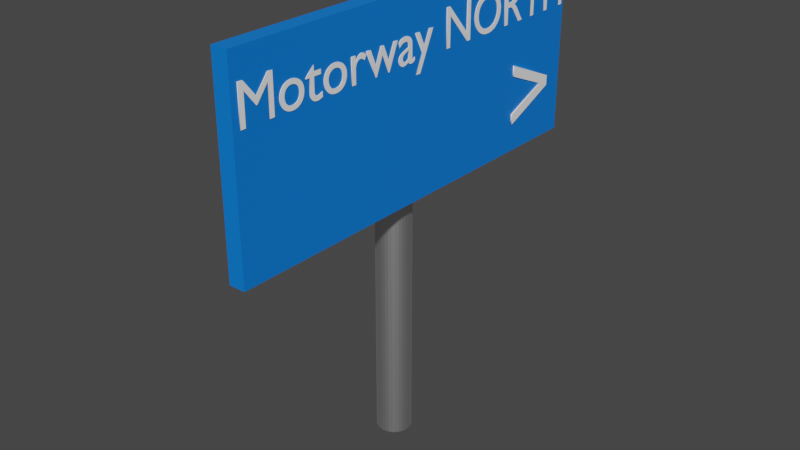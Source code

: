 # Source: MotorwayNorthOnRight.blend  (saved by Blender 2.81.16; exported with 4.5.12 LTS)
import bpy
from mathutils import Matrix  # noqa: F401  (used for matrix-valued properties, if any)

bpy.ops.wm.read_factory_settings(use_empty=True)
scene = bpy.context.scene
scene.name = 'Scene'

# ---- collections
col_collection = bpy.data.collections.new('Collection'); scene.collection.children.link(col_collection)

# ---- materials (node trees are filled in below, after node groups)
mat_metallic = bpy.data.materials.new('Metallic')
mat_metallic.use_transparent_shadow = False
mat_bg = bpy.data.materials.new('BG')
mat_bg.use_transparent_shadow = False
mat_fg = bpy.data.materials.new('FG')
mat_fg.use_transparent_shadow = False

# ---- material node trees
mat_metallic.use_nodes = True; mat_metallic.node_tree.nodes.clear()
_N = mat_metallic.node_tree.nodes; _L = mat_metallic.node_tree.links
n0 = _N.new('ShaderNodeOutputMaterial'); n0.name = 'Material Output'; n0.location = (300, 300)
n1 = _N.new('ShaderNodeBsdfPrincipled'); n1.name = 'Principled BSDF'; n1.location = (10, 300)
n1.distribution = 'GGX'
n1.subsurface_method = 'BURLEY'
n1.inputs[1].default_value = 1.0
n1.inputs[3].default_value = 1.45
n1.inputs[27].default_value = (0.0, 0.0, 0.0, 1.0)
n1.inputs[28].default_value = 1.0
_L.new(n1.outputs[0], n0.inputs[0])
n0.is_active_output = True
mat_bg.use_nodes = True; mat_bg.node_tree.nodes.clear()
_N = mat_bg.node_tree.nodes; _L = mat_bg.node_tree.links
n0 = _N.new('ShaderNodeOutputMaterial'); n0.name = 'Material Output'; n0.location = (300, 300)
n1 = _N.new('ShaderNodeBsdfPrincipled'); n1.name = 'Principled BSDF'; n1.location = (10, 300)
n1.distribution = 'GGX'
n1.subsurface_method = 'BURLEY'
n1.inputs[0].default_value = (0.0, 0.1917, 0.8, 1.0)
n1.inputs[3].default_value = 1.45
n1.inputs[27].default_value = (0.0, 0.0, 0.0, 1.0)
n1.inputs[28].default_value = 1.0
_L.new(n1.outputs[0], n0.inputs[0])
n0.is_active_output = True
mat_fg.use_nodes = True; mat_fg.node_tree.nodes.clear()
_N = mat_fg.node_tree.nodes; _L = mat_fg.node_tree.links
n0 = _N.new('ShaderNodeOutputMaterial'); n0.name = 'Material Output'; n0.location = (300, 300)
n1 = _N.new('ShaderNodeBsdfPrincipled'); n1.name = 'Principled BSDF'; n1.location = (10, 300)
n1.distribution = 'GGX'
n1.subsurface_method = 'BURLEY'
n1.inputs[0].default_value = (1.0, 1.0, 1.0, 1.0)
n1.inputs[3].default_value = 1.45
n1.inputs[27].default_value = (0.0, 0.0, 0.0, 1.0)
n1.inputs[28].default_value = 1.0
_L.new(n1.outputs[0], n0.inputs[0])
n0.is_active_output = True

# ---- world
world_world = bpy.data.worlds.new('World'); scene.world = world_world
world_world.use_nodes = True; world_world.node_tree.nodes.clear()
_N = world_world.node_tree.nodes; _L = world_world.node_tree.links
n0 = _N.new('ShaderNodeOutputWorld'); n0.name = 'World Output'; n0.location = (300, 300)
n1 = _N.new('ShaderNodeBackground'); n1.name = 'Background'; n1.location = (10, 300)
n1.inputs[0].default_value = (0.05088, 0.05088, 0.05088, 1.0)
_L.new(n1.outputs[0], n0.inputs[0])
n0.is_active_output = True
world_world.color = (0.05088, 0.05088, 0.05088)
world_world.use_sun_shadow = False
world_world.sun_shadow_jitter_overblur = 0.0

# ---- meshes
me_cylinder = bpy.data.meshes.new('Cylinder')
me_cylinder.from_pydata([(0.0, 1.0, -1.0), (0.0, 1.0, 1.0), (0.1951, 0.9808, -1.0), (0.1951, 0.9808, 1.0), (0.3827, 0.9239, -1.0), (0.3827, 0.9239, 1.0), (0.5556, 0.8315, -1.0), (0.5556, 0.8315, 1.0), (0.7071, 0.7071, -1.0), (0.7071, 0.7071, 1.0), (0.8315, 0.5556, -1.0), (0.8315, 0.5556, 1.0), (0.9239, 0.3827, -1.0), (0.9239, 0.3827, 1.0), (0.9808, 0.1951, -1.0), (0.9808, 0.1951, 1.0), (1.0, 7.55e-08, -1.0), (1.0, 7.55e-08, 1.0), (0.9808, -0.1951, -1.0), (0.9808, -0.1951, 1.0), (0.9239, -0.3827, -1.0), (0.9239, -0.3827, 1.0), (0.8315, -0.5556, -1.0), (0.8315, -0.5556, 1.0), (0.7071, -0.7071, -1.0), (0.7071, -0.7071, 1.0), (0.5556, -0.8315, -1.0), (0.5556, -0.8315, 1.0), (0.3827, -0.9239, -1.0), (0.3827, -0.9239, 1.0), (0.1951, -0.9808, -1.0), (0.1951, -0.9808, 1.0), (-3.258e-07, -1.0, -1.0), (-3.258e-07, -1.0, 1.0), (-0.1951, -0.9808, -1.0), (-0.1951, -0.9808, 1.0), (-0.3827, -0.9239, -1.0), (-0.3827, -0.9239, 1.0), (-0.5556, -0.8315, -1.0), (-0.5556, -0.8315, 1.0), (-0.7071, -0.7071, -1.0), (-0.7071, -0.7071, 1.0), (-0.8315, -0.5556, -1.0), (-0.8315, -0.5556, 1.0), (-0.9239, -0.3827, -1.0), (-0.9239, -0.3827, 1.0), (-0.9808, -0.1951, -1.0), (-0.9808, -0.1951, 1.0), (-1.0, 9.656e-07, -1.0), (-1.0, 9.656e-07, 1.0), (-0.9808, 0.1951, -1.0), (-0.9808, 0.1951, 1.0), (-0.9239, 0.3827, -1.0), (-0.9239, 0.3827, 1.0), (-0.8315, 0.5556, -1.0), (-0.8315, 0.5556, 1.0), (-0.7071, 0.7071, -1.0), (-0.7071, 0.7071, 1.0), (-0.5556, 0.8315, -1.0), (-0.5556, 0.8315, 1.0), (-0.3827, 0.9239, -1.0), (-0.3827, 0.9239, 1.0), (-0.1951, 0.9808, -1.0), (-0.1951, 0.9808, 1.0)], [], [(0, 1, 3, 2), (2, 3, 5, 4), (4, 5, 7, 6), (6, 7, 9, 8), (8, 9, 11, 10), (10, 11, 13, 12), (12, 13, 15, 14), (14, 15, 17, 16), (16, 17, 19, 18), (18, 19, 21, 20), (20, 21, 23, 22), (22, 23, 25, 24), (24, 25, 27, 26), (26, 27, 29, 28), (28, 29, 31, 30), (30, 31, 33, 32), (32, 33, 35, 34), (34, 35, 37, 36), (36, 37, 39, 38), (38, 39, 41, 40), (40, 41, 43, 42), (42, 43, 45, 44), (44, 45, 47, 46), (46, 47, 49, 48), (48, 49, 51, 50), (50, 51, 53, 52), (52, 53, 55, 54), (54, 55, 57, 56), (56, 57, 59, 58), (58, 59, 61, 60), (3, 1, 63, 61, 59, 57, 55, 53, 51, 49, 47, 45, 43, 41, 39, 37, 35, 33, 31, 29, 27, 25, 23, 21, 19, 17, 15, 13, 11, 9, 7, 5), (60, 61, 63, 62), (62, 63, 1, 0), (0, 2, 4, 6, 8, 10, 12, 14, 16, 18, 20, 22, 24, 26, 28, 30, 32, 34, 36, 38, 40, 42, 44, 46, 48, 50, 52, 54, 56, 58, 60, 62)])
_uv = me_cylinder.uv_layers.new(name='UVMap')
_uv.uv.foreach_set('vector', [1.0, 0.5, 1.0, 1.0, 0.9688, 1.0, 0.9688, 0.5, 0.9688, 0.5, 0.9688, 1.0, 0.9375, 1.0, 0.9375, 0.5, 0.9375, 0.5, 0.9375, 1.0, 0.9062, 1.0, 0.9062, 0.5, 0.9062, 0.5, 0.9062, 1.0, 0.875, 1.0, 0.875, 0.5, 0.875, 0.5, 0.875, 1.0, 0.8438, 1.0, 0.8438, 0.5, 0.8438, 0.5, 0.8438, 1.0, 0.8125, 1.0, 0.8125, 0.5, 0.8125, 0.5, 0.8125, 1.0, 0.7812, 1.0, 0.7812, 0.5, 0.7812, 0.5, 0.7812, 1.0, 0.75, 1.0, 0.75, 0.5, 0.75, 0.5, 0.75, 1.0, 0.7188, 1.0, 0.7188, 0.5, 0.7188, 0.5, 0.7188, 1.0, 0.6875, 1.0, 0.6875, 0.5, 0.6875, 0.5, 0.6875, 1.0, 0.6562, 1.0, 0.6562, 0.5, 0.6562, 0.5, 0.6562, 1.0, 0.625, 1.0, 0.625, 0.5, 0.625, 0.5, 0.625, 1.0, 0.5938, 1.0, 0.5938, 0.5, 0.5938, 0.5, 0.5938, 1.0, 0.5625, 1.0, 0.5625, 0.5, 0.5625, 0.5, 0.5625, 1.0, 0.5312, 1.0, 0.5312, 0.5, 0.5312, 0.5, 0.5312, 1.0, 0.5, 1.0, 0.5, 0.5, 0.5, 0.5, 0.5, 1.0, 0.4688, 1.0, 0.4688, 0.5, 0.4688, 0.5, 0.4688, 1.0, 0.4375, 1.0, 0.4375, 0.5, 0.4375, 0.5, 0.4375, 1.0, 0.4062, 1.0, 0.4062, 0.5, 0.4062, 0.5, 0.4062, 1.0, 0.375, 1.0, 0.375, 0.5, 0.375, 0.5, 0.375, 1.0, 0.3438, 1.0, 0.3438, 0.5, 0.3438, 0.5, 0.3438, 1.0, 0.3125, 1.0, 0.3125, 0.5, 0.3125, 0.5, 0.3125, 1.0, 0.2812, 1.0, 0.2812, 0.5, 0.2812, 0.5, 0.2812, 1.0, 0.25, 1.0, 0.25, 0.5, 0.25, 0.5, 0.25, 1.0, 0.2188, 1.0, 0.2188, 0.5, 0.2188, 0.5, 0.2188, 1.0, 0.1875, 1.0, 0.1875, 0.5, 0.1875, 0.5, 0.1875, 1.0, 0.1562, 1.0, 0.1562, 0.5, 0.1562, 0.5, 0.1562, 1.0, 0.125, 1.0, 0.125, 0.5, 0.125, 0.5, 0.125, 1.0, 0.09375, 1.0, 0.09375, 0.5, 0.09375, 0.5, 0.09375, 1.0, 0.0625, 1.0, 0.0625, 0.5, 0.2968, 0.4854, 0.25, 0.49, 0.2032, 0.4854, 0.1582, 0.4717, 0.1167, 0.4496, 0.08029, 0.4197, 0.05045, 0.3833, 0.02827, 0.3418, 0.01461, 0.2968, 0.01, 0.25, 0.01461, 0.2032, 0.02827, 0.1582, 0.05045, 0.1167, 0.08029, 0.08029, 0.1167, 0.05045, 0.1582, 0.02827, 0.2032, 0.01461, 0.25, 0.01, 0.2968, 0.01461, 0.3418, 0.02827, 0.3833, 0.05045, 0.4197, 0.08029, 0.4496, 0.1167, 0.4717, 0.1582, 0.4854, 0.2032, 0.49, 0.25, 0.4854, 0.2968, 0.4717, 0.3418, 0.4496, 0.3833, 0.4197, 0.4197, 0.3833, 0.4496, 0.3418, 0.4717, 0.0625, 0.5, 0.0625, 1.0, 0.03125, 1.0, 0.03125, 0.5, 0.03125, 0.5, 0.03125, 1.0, 0.0, 1.0, 0.0, 0.5, 0.75, 0.49, 0.7968, 0.4854, 0.8418, 0.4717, 0.8833, 0.4496, 0.9197, 0.4197, 0.9496, 0.3833, 0.9717, 0.3418, 0.9854, 0.2968, 0.99, 0.25, 0.9854, 0.2032, 0.9717, 0.1582, 0.9496, 0.1167, 0.9197, 0.08029, 0.8833, 0.05045, 0.8418, 0.02827, 0.7968, 0.01461, 0.75, 0.01, 0.7032, 0.01461, 0.6582, 0.02827, 0.6167, 0.05045, 0.5803, 0.08029, 0.5504, 0.1167, 0.5283, 0.1582, 0.5146, 0.2032, 0.51, 0.25, 0.5146, 0.2968, 0.5283, 0.3418, 0.5504, 0.3833, 0.5803, 0.4197, 0.6167, 0.4496, 0.6582, 0.4717, 0.7032, 0.4854])
me_cylinder.materials.append(mat_metallic)
me_cylinder.use_remesh_fix_poles = True
me_cylinder.use_remesh_preserve_attributes = False
me_cylinder.use_mirror_vertex_groups = False
me_cylinder.update()
me_cube_001 = bpy.data.meshes.new('Cube.001')
me_cube_001.from_pydata([(-1.0, -1.0, -1.0), (-1.0, -1.0, 1.0), (-1.0, 1.0, -1.0), (-1.0, 1.0, 1.0), (1.0, -1.0, -1.0), (1.0, -1.0, 1.0), (1.0, 1.0, -1.0), (1.0, 1.0, 1.0)], [], [(0, 1, 3, 2), (2, 3, 7, 6), (6, 7, 5, 4), (4, 5, 1, 0), (2, 6, 4, 0), (7, 3, 1, 5)])
_uv = me_cube_001.uv_layers.new(name='UVMap')
_uv.uv.foreach_set('vector', [0.375, 0.0, 0.625, 0.0, 0.625, 0.25, 0.375, 0.25, 0.375, 0.25, 0.625, 0.25, 0.625, 0.5, 0.375, 0.5, 0.375, 0.5, 0.625, 0.5, 0.625, 0.75, 0.375, 0.75, 0.375, 0.75, 0.625, 0.75, 0.625, 1.0, 0.375, 1.0, 0.125, 0.5, 0.375, 0.5, 0.375, 0.75, 0.125, 0.75, 0.625, 0.5, 0.875, 0.5, 0.875, 0.75, 0.625, 0.75])
me_cube_001.materials.append(mat_bg)
me_cube_001.use_remesh_fix_poles = True
me_cube_001.use_remesh_preserve_attributes = False
me_cube_001.use_mirror_vertex_groups = False
me_cube_001.update()

# ---- curves / text
txt_text = bpy.data.curves.new('Text', 'FONT')
txt_text.dimensions = '2D'
txt_text.body = 'Motorway NORTH'
txt_text.materials.append(mat_fg)
txt_text.use_path_clamp = True
txt_text.extrude = 0.01
txt_text_001 = bpy.data.curves.new('Text.001', 'FONT')
txt_text_001.dimensions = '2D'
txt_text_001.body = '>'
txt_text_001.materials.append(mat_fg)
txt_text_001.use_path_clamp = True
txt_text_001.extrude = 0.01

# ---- objects
ob_cylinder = bpy.data.objects.new('Cylinder', me_cylinder)
ob_cube = bpy.data.objects.new('Cube', me_cube_001)
ob_text = bpy.data.objects.new('Text', txt_text)
ob_text_001 = bpy.data.objects.new('Text.001', txt_text_001)

# ---- transforms, parenting, visibility, modifiers, constraints
ob_cylinder.location = (-0.006208, 0.004118, 0.768)
ob_cylinder.scale = (0.07387, 0.07387, -0.7671)
ob_cylinder.lineart.crease_threshold = 0.0
ob_cube.location = (0.1045, -7.712e-09, 1.522)
ob_cube.scale = (0.03454, 0.9113, 0.4056)
ob_cube.lineart.crease_threshold = 0.0
ob_text.location = (0.1395, -0.8982, 1.666)
ob_text.rotation_euler = (1.571, -0.0, 1.571)
ob_text.scale = (0.2259, 0.2259, 0.2259)
ob_text.lineart.crease_threshold = 0.0
ob_text_001.location = (0.1395, 0.5426, 1.178)
ob_text_001.rotation_euler = (1.571, -0.0, 1.571)
ob_text_001.scale = (0.5165, 0.5165, 0.5165)
ob_text_001.lineart.crease_threshold = 0.0

# ---- collection membership
col_collection.objects.link(ob_cylinder)
col_collection.objects.link(ob_cube)
col_collection.objects.link(ob_text)
col_collection.objects.link(ob_text_001)

# ---- scene / render settings (as saved in the file)
scene.frame_start = 1; scene.frame_end = 250; scene.frame_set(1)
scene.render.engine = 'BLENDER_EEVEE_NEXT'
scene.cycles.use_denoising = False
scene.cycles.samples = 128
scene.cycles.sampling_pattern = 'TABULATED_SOBOL'
scene.cycles.use_adaptive_sampling = False
scene.cycles.use_light_tree = False
scene.view_settings.view_transform = 'Filmic'
bpy.context.view_layer.update()

# ---- added for rendering (the .blend has no active camera and no usable light): camera, sun
cam_auto = bpy.data.cameras.new('AutoCamera')
cam_auto.lens = 50.0
cam_auto.sensor_width = 36.0
cam_auto.clip_end = 1000.0
ob_auto_camera = bpy.data.objects.new('AutoCamera', cam_auto)
scene.collection.objects.link(ob_auto_camera)
ob_auto_camera.location = (2.4922, -2.95497, 2.9344)
ob_auto_camera.rotation_euler = (1.09748, -7.21219e-08, 0.694738)
scene.camera = ob_auto_camera
light_auto_sun = bpy.data.lights.new('AutoSun', 'SUN')
light_auto_sun.energy = 3.0
light_auto_sun.angle = 0.0523599
ob_auto_sun = bpy.data.objects.new('AutoSun', light_auto_sun)
scene.collection.objects.link(ob_auto_sun)
ob_auto_sun.rotation_euler = (0.872665, 0.174533, 0.523599)
bpy.context.view_layer.update()
